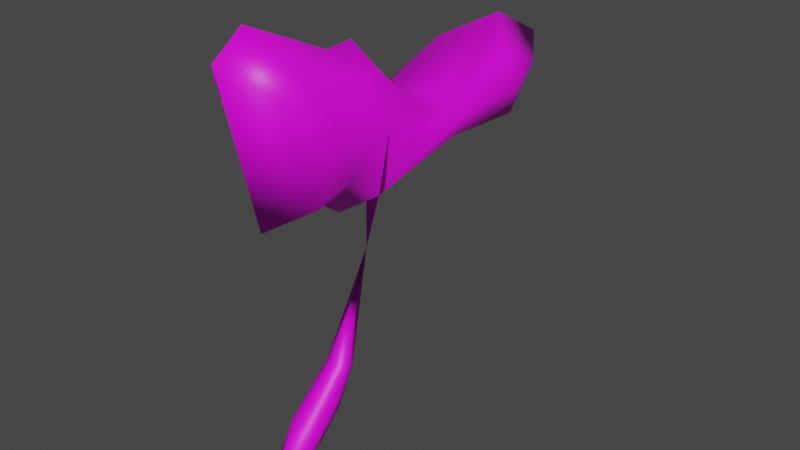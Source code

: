 # Source: untitled6.blend  (saved by Blender 3.0.42; exported with 4.5.12 LTS)
import bpy
from mathutils import Matrix  # noqa: F401  (used for matrix-valued properties, if any)

bpy.ops.wm.read_factory_settings(use_empty=True)
scene = bpy.context.scene
scene.name = 'Scene'

# ---- collections
col_collection = bpy.data.collections.new('Collection'); scene.collection.children.link(col_collection)

# ---- images (referenced by path relative to the original .blend; pixels are not part of the script)
import os
ASSET_DIR = os.environ.get("B2B_ASSET_DIR", "")  # directory of the original .blend (textures are referenced by path, not embedded)
HERE = os.path.dirname(os.path.abspath(__file__))  # packed textures are extracted next to this script under _unpacked/

def load_image(name, relpath, width, height, colorspace="sRGB"):
    """Load a texture the original file referenced (path relative to the .blend, or extracted next to this script)."""
    p = next((c for c in (os.path.join(HERE, relpath), os.path.join(ASSET_DIR, relpath)) if relpath and os.path.exists(c)), "")
    if p:
        img = bpy.data.images.load(p, check_existing=True)
        img.name = name
    else:  # same state as the original file: an image datablock whose file is absent (Cycles renders it pink)
        img = bpy.data.images.new(name, width, height)
        img.source = "FILE"
        img.filepath = "//" + (relpath or name)
    img.colorspace_settings.name = colorspace
    return img
img_fe_fruit_stem_01_png = load_image('fe_fruit_stem_01.png', 'fe_fruit_stem_01.png', 1024, 1024, 'sRGB')
img_fe_fruit_stem_01__tintmask_rw4_dds = load_image('fe_fruit_stem_01__tintMask.rw4.dds', 'fe_fruit_stem_01__tintMask.rw4.dds', 1024, 1024, 'sRGB')

# ---- materials (node trees are filled in below, after node groups)
mat_material_002 = bpy.data.materials.new('Material.002')
mat_material_002.use_transparent_shadow = False

# ---- material node trees
mat_material_002.use_nodes = True; mat_material_002.node_tree.nodes.clear()
_N = mat_material_002.node_tree.nodes; _L = mat_material_002.node_tree.links
n0 = _N.new('ShaderNodeBsdfPrincipled'); n0.name = 'Principled BSDF'; n0.location = (10, 300)
n0.distribution = 'GGX'
n0.subsurface_method = 'RANDOM_WALK_SKIN'
n0.inputs[3].default_value = 1.45
n0.inputs[27].default_value = (0.0, 0.0, 0.0, 1.0)
n0.inputs[28].default_value = 1.0
n1 = _N.new('ShaderNodeOutputMaterial'); n1.name = 'Material Output'; n1.location = (300, 300)
n2 = _N.new('ShaderNodeTexImage'); n2.name = 'Image Texture'; n2.location = (-280, 275)
n2.image = img_fe_fruit_stem_01_png
n3 = _N.new('ShaderNodeTexImage'); n3.name = 'Image Texture.001'; n3.location = (-280, 275)
n3.image = img_fe_fruit_stem_01__tintmask_rw4_dds
_L.new(n0.outputs[0], n1.inputs[0])
_L.new(n3.outputs[0], n0.inputs[0])
n1.is_active_output = True

# ---- world
world_world = bpy.data.worlds.new('World'); scene.world = world_world
world_world.use_nodes = True; world_world.node_tree.nodes.clear()
_N = world_world.node_tree.nodes; _L = world_world.node_tree.links
n0 = _N.new('ShaderNodeOutputWorld'); n0.name = 'World Output'; n0.location = (300, 300)
n1 = _N.new('ShaderNodeBackground'); n1.name = 'Background'; n1.location = (10, 300)
n1.inputs[0].default_value = (0.05088, 0.05088, 0.05088, 1.0)
_L.new(n1.outputs[0], n0.inputs[0])
n0.is_active_output = True
world_world.color = (0.05088, 0.05088, 0.05088)
world_world.use_sun_shadow = False
world_world.sun_shadow_jitter_overblur = 0.0

# ---- meshes
me_vert = bpy.data.meshes.new('Vert')
me_vert.from_pydata([(1.692e-17, -0.06004, -0.07603), (1.692e-17, 0.05738, -0.0006945), (1.869e-17, 0.1662, 0.1471), (8.967e-18, 0.3887, 0.4803), (8.614e-18, 0.592, 0.471), (1.088e-17, 0.6755, 0.5915), (1.212e-17, 0.5615, 0.651), (1.063e-17, 0.3753, 0.5655), (1.127e-17, 0.2811, 0.5948), (1.327e-17, 0.1856, 0.694), (1.325e-17, 0.1341, 0.6906), (1.482e-17, -0.02461, 0.7645), (1.409e-17, -0.08029, 0.7245), (8.761e-18, -0.01394, 0.4521), (9.215e-18, 0.07278, 0.4793), (8.079e-18, 0.1501, 0.424), (1.866e-17, 0.1239, 0.157), (-1.004e-10, 0.02274, 0.06556), (-1.004e-10, 0.1181, 0.07129), (0.02206, -0.001995, -0.007258), (0.01931, 0.07438, 0.04174), (0.02083, 0.1502, 0.15), (0.06803, 0.3504, 0.5068), (0.06767, 0.5094, 0.4983), (0.06726, 0.5731, 0.5746), (0.06734, 0.4833, 0.6142), (0.06787, 0.3388, 0.5616), (0.06799, 0.2648, 0.5816), (0.06796, 0.189, 0.6464), (0.06806, 0.1488, 0.6449), (0.0682, 0.02385, 0.6943), (0.06839, -0.01917, 0.6692), (0.06884, 0.03604, 0.4937), (0.06862, 0.1035, 0.5101), (0.0686, 0.1645, 0.4737), (0.02053, 0.1346, 0.1538), (0.02194, 0.0459, 0.07525), (0.02313, 0.1139, 0.08856), (0.08942, 0.3458, 0.5481), (0.08889, 0.5054, 0.5554), (0.08945, 0.2624, 0.5541), (0.08967, 0.167, 0.5835), (0.08998, 0.06877, 0.5896), (0.02874, 0.06661, 0.06899), (0.02646, 0.1112, 0.1218), (-0.02206, -0.001995, -0.007258), (-0.01931, 0.07438, 0.04174), (-0.02083, 0.1502, 0.15), (-0.06803, 0.3504, 0.5068), (-0.06767, 0.5094, 0.4983), (-0.06726, 0.5731, 0.5746), (-0.06734, 0.4833, 0.6142), (-0.06787, 0.3388, 0.5616), (-0.06799, 0.2648, 0.5816), (-0.06796, 0.189, 0.6464), (-0.06806, 0.1488, 0.6449), (-0.0682, 0.02385, 0.6943), (-0.06839, -0.01917, 0.6692), (-0.06884, 0.03604, 0.4937), (-0.06862, 0.1035, 0.5101), (-0.0686, 0.1645, 0.4737), (-0.02053, 0.1346, 0.1538), (-0.02194, 0.0459, 0.07525), (-0.02313, 0.1139, 0.08856), (-0.08942, 0.3458, 0.5481), (-0.08889, 0.5054, 0.5554), (-0.08945, 0.2624, 0.5541), (-0.08967, 0.167, 0.5835), (-0.08998, 0.06877, 0.5896), (-0.02874, 0.06661, 0.06899), (-0.02646, 0.1112, 0.1218), (1.187e-10, 0.214, 0.4195), (-0.01149, 0.2313, 0.4268), (1.273e-10, 0.2452, 0.4242), (0.01149, 0.2313, 0.4268), (-1.423e-05, 0.2127, 0.3374), (0.06803, 0.3504, 0.5068), (0.0686, 0.1645, 0.4737), (0.08942, 0.3458, 0.5481), (0.08945, 0.2624, 0.5541), (0.08967, 0.167, 0.5835), (0.01149, 0.2313, 0.4268)], [], [(13, 14, 33, 32), (6, 7, 26, 25), (14, 15, 34, 33), (7, 8, 27, 26), (74, 73, 3, 22), (8, 9, 28, 27), (9, 10, 29, 28), (16, 17, 36, 35), (10, 11, 30, 29), (3, 4, 23, 22), (17, 0, 19, 36), (11, 12, 31, 30), (4, 5, 24, 23), (1, 18, 37, 20), (0, 1, 20, 19), (12, 13, 32, 31), (5, 6, 25, 24), (18, 2, 21, 37), (29, 30, 42, 41), (26, 27, 40, 38), (33, 34, 41, 42), (23, 24, 39), (30, 31, 42), (27, 28, 41, 40), (24, 25, 39), (31, 32, 42), (28, 29, 41), (25, 26, 38, 39), (32, 33, 42), (22, 23, 39, 38), (15, 60, 72, 71), (20, 37, 43), (36, 19, 43), (19, 20, 43), (70, 61, 47), (35, 36, 44), (43, 37, 44), (37, 21, 44), (36, 43, 44), (13, 58, 59, 14), (6, 51, 52, 7), (14, 59, 60, 15), (7, 52, 53, 8), (8, 53, 54, 9), (9, 54, 55, 10), (16, 61, 62, 17), (10, 55, 56, 11), (3, 48, 49, 4), (17, 62, 45, 0), (11, 56, 57, 12), (4, 49, 50, 5), (1, 46, 63, 18), (0, 45, 46, 1), (12, 57, 58, 13), (5, 50, 51, 6), (18, 63, 47, 2), (55, 67, 68, 56), (52, 64, 66, 53), (59, 68, 67, 60), (49, 65, 50), (56, 68, 57), (53, 66, 67, 54), (50, 65, 51), (57, 68, 58), (54, 67, 55), (51, 65, 64, 52), (58, 68, 59), (48, 64, 65, 49), (73, 72, 48, 3), (46, 69, 63), (62, 69, 45), (45, 69, 46), (61, 70, 62), (69, 70, 63), (63, 70, 47), (62, 70, 69), (35, 44, 21), (48, 72, 60, 67, 66, 64), (74, 71, 75), (15, 71, 74, 34), (73, 74, 75), (71, 72, 75), (72, 73, 75), (61, 16, 75), (16, 35, 75), (47, 61, 75), (2, 47, 75), (35, 21, 75), (21, 2, 75), (34, 74, 22, 38, 40, 41), (41, 40, 79, 80), (74, 34, 77, 81), (22, 74, 81, 76), (40, 38, 78, 79)])
me_vert.polygons.foreach_set('use_smooth', [True] * 94)
_uv = me_vert.uv_layers.new(name='UVMap')
_uv.uv.foreach_set('vector', [0.5801, 0.1483, 0.5841, 0.1422, 0.6006, 0.1608, 0.5868, 0.1534, 0.5134, 0.1744, 0.5226, 0.1703, 0.5229, 0.183, 0.5145, 0.1769, 0.5841, 0.1422, 0.594, 0.1085, 0.6393, 0.1831, 0.6006, 0.1608, 0.5226, 0.1703, 0.5441, 0.1653, 0.5536, 0.1807, 0.5229, 0.183, 0.4778, 0.08303, 0.4918, 0.08657, 0.5006, 0.1723, 0.4831, 0.2047, 0.5441, 0.1653, 0.5654, 0.1563, 0.5689, 0.1639, 0.5536, 0.1807, 0.5654, 0.1563, 0.569, 0.1545, 0.5741, 0.1613, 0.5689, 0.1639, 0.7497, 0.2212, 0.7497, 0.1487, 0.7655, 0.1647, 0.7644, 0.2282, 0.569, 0.1545, 0.5748, 0.1509, 0.5765, 0.1532, 0.5741, 0.1613, 0.5006, 0.1723, 0.5114, 0.1743, 0.5095, 0.1771, 0.4831, 0.2047, 0.7497, 0.1563, 0.7497, 0.06698, 0.7655, 0.1093, 0.7655, 0.1614, 0.5748, 0.1509, 0.5752, 0.1506, 0.5777, 0.1525, 0.5765, 0.1532, 0.5114, 0.1743, 0.5124, 0.1743, 0.5122, 0.1759, 0.5095, 0.1771, 0.7497, 0.1679, 0.7497, 0.2124, 0.7663, 0.2106, 0.7636, 0.1816, 0.7471, 0.08406, 0.7681, 0.1435, 0.7626, 0.1625, 0.749, 0.1239, 0.5752, 0.1506, 0.5801, 0.1483, 0.5868, 0.1534, 0.5777, 0.1525, 0.5124, 0.1743, 0.5134, 0.1744, 0.5145, 0.1769, 0.5122, 0.1759, 0.7497, 0.1546, 0.7497, 0.2022, 0.7647, 0.205, 0.7663, 0.1663, 0.5741, 0.1613, 0.5765, 0.1532, 0.5841, 0.1574, 0.5823, 0.1692, 0.5229, 0.183, 0.5536, 0.1807, 0.5582, 0.1924, 0.5083, 0.1902, 0.6006, 0.1608, 0.6393, 0.1831, 0.5823, 0.1692, 0.5841, 0.1574, 0.5095, 0.1771, 0.5122, 0.1759, 0.5116, 0.1781, 0.5765, 0.1532, 0.5777, 0.1525, 0.5841, 0.1574, 0.5536, 0.1807, 0.5689, 0.1639, 0.5823, 0.1692, 0.5582, 0.1924, 0.5122, 0.1759, 0.5145, 0.1769, 0.5116, 0.1781, 0.5777, 0.1525, 0.5868, 0.1534, 0.5841, 0.1574, 0.5689, 0.1639, 0.5741, 0.1613, 0.5823, 0.1692, 0.5145, 0.1769, 0.5229, 0.183, 0.5083, 0.1902, 0.5116, 0.1781, 0.5868, 0.1534, 0.6006, 0.1608, 0.5841, 0.1574, 0.4831, 0.2047, 0.5095, 0.1771, 0.5116, 0.1781, 0.5083, 0.1902, 0.594, 0.1085, 0.56, 0.1142, 0.5279, 0.04825, 0.5876, 0.06339, 0.7626, 0.1625, 0.7639, 0.1896, 0.7526, 0.1693, 0.7436, 0.1653, 0.749, 0.1239, 0.7526, 0.1693, 0.749, 0.1239, 0.7626, 0.1625, 0.7526, 0.1693, 0.754, 0.1999, 0.7536, 0.2173, 0.7601, 0.2207, 0.7536, 0.2173, 0.7436, 0.1653, 0.754, 0.1999, 0.7526, 0.1693, 0.7639, 0.1896, 0.754, 0.1999, 0.7639, 0.1896, 0.7601, 0.2207, 0.754, 0.1999, 0.7436, 0.1653, 0.7526, 0.1693, 0.754, 0.1999, 0.5801, 0.1483, 0.5752, 0.1428, 0.5702, 0.1339, 0.5841, 0.1422, 0.5134, 0.1744, 0.5154, 0.1708, 0.5245, 0.1575, 0.5226, 0.1703, 0.5841, 0.1422, 0.5702, 0.1339, 0.56, 0.1142, 0.594, 0.1085, 0.5226, 0.1703, 0.5245, 0.1575, 0.5428, 0.1493, 0.5441, 0.1653, 0.5441, 0.1653, 0.5428, 0.1493, 0.5592, 0.1502, 0.5654, 0.1563, 0.5654, 0.1563, 0.5592, 0.1502, 0.5636, 0.1487, 0.569, 0.1545, 0.7497, 0.2212, 0.735, 0.2282, 0.734, 0.1647, 0.7497, 0.1487, 0.569, 0.1545, 0.5636, 0.1487, 0.5721, 0.1494, 0.5748, 0.1509, 0.5006, 0.1723, 0.5107, 0.15, 0.5106, 0.1716, 0.5114, 0.1743, 0.7497, 0.1563, 0.734, 0.1614, 0.7339, 0.1093, 0.7497, 0.06698, 0.5748, 0.1509, 0.5721, 0.1494, 0.5733, 0.1487, 0.5752, 0.1506, 0.5114, 0.1743, 0.5106, 0.1716, 0.5126, 0.1726, 0.5124, 0.1743, 0.7497, 0.1679, 0.7359, 0.1816, 0.7332, 0.2106, 0.7497, 0.2124, 0.7471, 0.08406, 0.749, 0.1239, 0.7626, 0.1625, 0.7681, 0.1435, 0.5752, 0.1506, 0.5733, 0.1487, 0.5752, 0.1428, 0.5801, 0.1483, 0.5124, 0.1743, 0.5126, 0.1726, 0.5154, 0.1708, 0.5134, 0.1744, 0.7497, 0.1546, 0.7332, 0.1663, 0.7348, 0.205, 0.7497, 0.2022, 0.5636, 0.1487, 0.5592, 0.1411, 0.5694, 0.1438, 0.5721, 0.1494, 0.5245, 0.1575, 0.5198, 0.1548, 0.5404, 0.1399, 0.5428, 0.1493, 0.5702, 0.1339, 0.5694, 0.1438, 0.5592, 0.1411, 0.56, 0.1142, 0.5106, 0.1716, 0.513, 0.1703, 0.5126, 0.1726, 0.5721, 0.1494, 0.5694, 0.1438, 0.5733, 0.1487, 0.5428, 0.1493, 0.5404, 0.1399, 0.5592, 0.1411, 0.5592, 0.1502, 0.5126, 0.1726, 0.513, 0.1703, 0.5154, 0.1708, 0.5733, 0.1487, 0.5694, 0.1438, 0.5752, 0.1428, 0.5592, 0.1502, 0.5592, 0.1411, 0.5636, 0.1487, 0.5154, 0.1708, 0.513, 0.1703, 0.5198, 0.1548, 0.5245, 0.1575, 0.5752, 0.1428, 0.5694, 0.1438, 0.5702, 0.1339, 0.5107, 0.15, 0.5198, 0.1548, 0.513, 0.1703, 0.5106, 0.1716, 0.4918, 0.08657, 0.5279, 0.04825, 0.5107, 0.15, 0.5006, 0.1723, 0.7626, 0.1625, 0.7526, 0.1693, 0.7639, 0.1896, 0.7436, 0.1653, 0.7526, 0.1693, 0.749, 0.1239, 0.749, 0.1239, 0.7526, 0.1693, 0.7626, 0.1625, 0.7536, 0.2173, 0.754, 0.1999, 0.7436, 0.1653, 0.7526, 0.1693, 0.754, 0.1999, 0.7639, 0.1896, 0.7639, 0.1896, 0.754, 0.1999, 0.7601, 0.2207, 0.7436, 0.1653, 0.754, 0.1999, 0.7526, 0.1693, 0.7536, 0.2173, 0.754, 0.1999, 0.7601, 0.2207, 0.5107, 0.15, 0.5279, 0.04825, 0.56, 0.1142, 0.5592, 0.1411, 0.5404, 0.1399, 0.5198, 0.1548, 0.5237, 0.2335, 0.5224, 0.2331, 0.5218, 0.2328, 0.594, 0.1085, 0.5876, 0.06339, 0.6393, 0.0712, 0.6393, 0.1831, 0.5233, 0.2247, 0.5237, 0.2335, 0.5218, 0.2328, 0.5224, 0.2331, 0.5243, 0.2298, 0.5218, 0.2328, 0.5243, 0.2298, 0.5233, 0.2247, 0.5218, 0.2328, 0.735, 0.2084, 0.7497, 0.2112, 0.7497, 0.326, 0.7497, 0.2112, 0.7644, 0.2084, 0.7497, 0.326, 0.7601, 0.2207, 0.7536, 0.2173, 0.7316, 0.3011, 0.7497, 0.2022, 0.7348, 0.205, 0.7497, 0.326, 0.7536, 0.2173, 0.7601, 0.2207, 0.7316, 0.3011, 0.7647, 0.205, 0.7497, 0.2022, 0.7497, 0.326, 0.6393, 0.1831, 0.5525, 0.2371, 0.4831, 0.2047, 0.5083, 0.1902, 0.5609, 0.1909, 0.5823, 0.1692, 0.6852, 0.04825, 0.6852, 0.04825, 0.6852, 0.04825, 0.6852, 0.04825, 0.6852, 0.09408, 0.6852, 0.09408, 0.6852, 0.09408, 0.6852, 0.09408, 0.6852, 0.09408, 0.6852, 0.09408, 0.6852, 0.09408, 0.6852, 0.09408, 0.6852, 0.04825, 0.6852, 0.04825, 0.6852, 0.04825, 0.6852, 0.04825])
me_vert.materials.append(mat_material_002)
me_vert.use_remesh_fix_poles = True
me_vert.use_remesh_preserve_attributes = False
me_vert.update()

# ---- objects
ob_vert = bpy.data.objects.new('Vert', me_vert)

# ---- transforms, parenting, visibility, modifiers, constraints
ob_vert.location = (0.0, 0.0, 0.0)

# ---- collection membership
col_collection.objects.link(ob_vert)

# ---- scene / render settings (as saved in the file)
scene.frame_start = 1; scene.frame_end = 250; scene.frame_set(1)
scene.render.engine = 'BLENDER_EEVEE_NEXT'
scene.cycles.sampling_pattern = 'TABULATED_SOBOL'
scene.cycles.use_light_tree = False
scene.view_settings.view_transform = 'Filmic'
bpy.context.view_layer.update()

# ---- added for rendering (the .blend has no active camera and no usable light): camera, sun
cam_auto = bpy.data.cameras.new('AutoCamera')
cam_auto.lens = 50.0
cam_auto.sensor_width = 36.0
cam_auto.clip_end = 1000.0
ob_auto_camera = bpy.data.objects.new('AutoCamera', cam_auto)
scene.collection.objects.link(ob_auto_camera)
ob_auto_camera.location = (1.05902, -0.97322, 1.19146)
ob_auto_camera.rotation_euler = (1.09748, -7.21219e-08, 0.694738)
scene.camera = ob_auto_camera
light_auto_sun = bpy.data.lights.new('AutoSun', 'SUN')
light_auto_sun.energy = 3.0
light_auto_sun.angle = 0.0523599
ob_auto_sun = bpy.data.objects.new('AutoSun', light_auto_sun)
scene.collection.objects.link(ob_auto_sun)
ob_auto_sun.rotation_euler = (0.872665, 0.174533, 0.523599)
bpy.context.view_layer.update()
